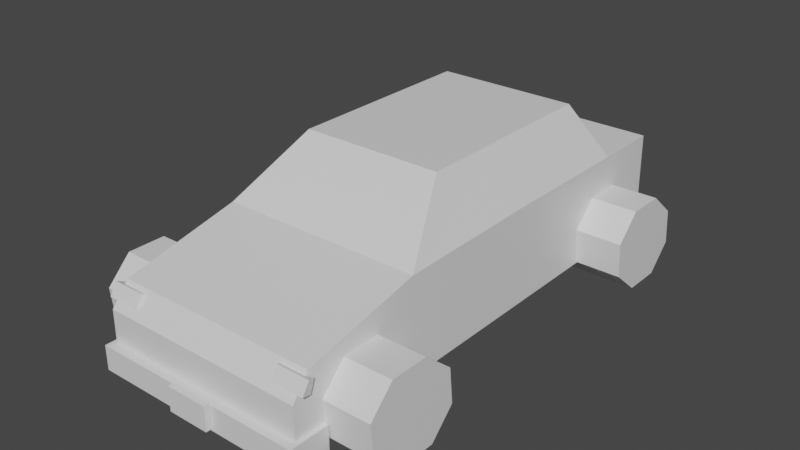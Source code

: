 # Source: araba.blend  (saved by Blender 2.92.15; exported with 4.5.12 LTS)
import bpy
from mathutils import Matrix  # noqa: F401  (used for matrix-valued properties, if any)

bpy.ops.wm.read_factory_settings(use_empty=True)
scene = bpy.context.scene
scene.name = 'Scene'

# ---- collections
col_collection = bpy.data.collections.new('Collection'); scene.collection.children.link(col_collection)

# ---- materials (node trees are filled in below, after node groups)
mat_material = bpy.data.materials.new('Material')
mat_material.alpha_threshold = 0.0
mat_material.use_transparent_shadow = False
mat_material.line_color = (0.0, 0.0, 0.0, 1.0)
mat_material_001 = bpy.data.materials.new('Material.001')
mat_material_001.alpha_threshold = 0.0
mat_material_001.use_transparent_shadow = False
mat_material_001.line_color = (0.0, 0.0, 0.0, 1.0)
mat_material_002 = bpy.data.materials.new('Material.002')
mat_material_002.alpha_threshold = 0.0
mat_material_002.use_transparent_shadow = False
mat_material_002.line_color = (0.0, 0.0, 0.0, 1.0)
mat_material_003 = bpy.data.materials.new('Material.003')
mat_material_003.alpha_threshold = 0.0
mat_material_003.use_transparent_shadow = False
mat_material_003.line_color = (0.0, 0.0, 0.0, 1.0)

# ---- material node trees
mat_material.use_nodes = True; mat_material.node_tree.nodes.clear()
_N = mat_material.node_tree.nodes; _L = mat_material.node_tree.links
n0 = _N.new('ShaderNodeOutputMaterial'); n0.name = 'Material Output'; n0.location = (300, 300)
n1 = _N.new('ShaderNodeBsdfPrincipled'); n1.name = 'Principled BSDF'; n1.location = (10, 300)
n1.distribution = 'GGX'
n1.subsurface_method = 'BURLEY'
n1.inputs[2].default_value = 0.4
n1.inputs[3].default_value = 1.45
n1.inputs[27].default_value = (0.0, 0.0, 0.0, 1.0)
n1.inputs[28].default_value = 1.0
_L.new(n1.outputs[0], n0.inputs[0])
n0.is_active_output = True
mat_material_001.use_nodes = True; mat_material_001.node_tree.nodes.clear()
_N = mat_material_001.node_tree.nodes; _L = mat_material_001.node_tree.links
n0 = _N.new('ShaderNodeOutputMaterial'); n0.name = 'Material Output'; n0.location = (300, 300)
n1 = _N.new('ShaderNodeBsdfPrincipled'); n1.name = 'Principled BSDF'; n1.location = (10, 300)
n1.distribution = 'GGX'
n1.subsurface_method = 'BURLEY'
n1.inputs[2].default_value = 0.4
n1.inputs[3].default_value = 1.45
n1.inputs[27].default_value = (0.0, 0.0, 0.0, 1.0)
n1.inputs[28].default_value = 1.0
_L.new(n1.outputs[0], n0.inputs[0])
n0.is_active_output = True
mat_material_002.use_nodes = True; mat_material_002.node_tree.nodes.clear()
_N = mat_material_002.node_tree.nodes; _L = mat_material_002.node_tree.links
n0 = _N.new('ShaderNodeOutputMaterial'); n0.name = 'Material Output'; n0.location = (300, 300)
n1 = _N.new('ShaderNodeBsdfPrincipled'); n1.name = 'Principled BSDF'; n1.location = (10, 300)
n1.distribution = 'GGX'
n1.subsurface_method = 'BURLEY'
n1.inputs[2].default_value = 0.4
n1.inputs[3].default_value = 1.45
n1.inputs[27].default_value = (0.0, 0.0, 0.0, 1.0)
n1.inputs[28].default_value = 1.0
_L.new(n1.outputs[0], n0.inputs[0])
n0.is_active_output = True
mat_material_003.use_nodes = True; mat_material_003.node_tree.nodes.clear()
_N = mat_material_003.node_tree.nodes; _L = mat_material_003.node_tree.links
n0 = _N.new('ShaderNodeOutputMaterial'); n0.name = 'Material Output'; n0.location = (300, 300)
n1 = _N.new('ShaderNodeBsdfPrincipled'); n1.name = 'Principled BSDF'; n1.location = (10, 300)
n1.distribution = 'GGX'
n1.subsurface_method = 'BURLEY'
n1.inputs[2].default_value = 0.4
n1.inputs[3].default_value = 1.45
n1.inputs[27].default_value = (0.0, 0.0, 0.0, 1.0)
n1.inputs[28].default_value = 1.0
_L.new(n1.outputs[0], n0.inputs[0])
n0.is_active_output = True

# ---- world
world_world = bpy.data.worlds.new('World'); scene.world = world_world
world_world.use_nodes = True; world_world.node_tree.nodes.clear()
_N = world_world.node_tree.nodes; _L = world_world.node_tree.links
n0 = _N.new('ShaderNodeOutputWorld'); n0.name = 'World Output'; n0.location = (300, 300)
n1 = _N.new('ShaderNodeBackground'); n1.name = 'Background'; n1.location = (10, 300)
n1.inputs[0].default_value = (0.05088, 0.05088, 0.05088, 1.0)
_L.new(n1.outputs[0], n0.inputs[0])
n0.is_active_output = True
world_world.color = (0.05088, 0.05088, 0.05088)
world_world.use_sun_shadow = False
world_world.sun_shadow_jitter_overblur = 0.0

# ---- meshes
me_cube = bpy.data.meshes.new('Cube')
me_cube.from_pydata([(0.9876, 0.9303, 0.8311), (1.0, 0.9303, -0.828), (0.9876, -0.9333, 0.3691), (1.0, -1.0, -0.828), (0.9876, -0.477, 0.8135), (1.0, -0.477, -0.828), (1.0, 0.6577, -0.828), (0.9876, 0.6621, 0.8311), (0.6918, 0.5554, 1.781), (0.6918, -0.2158, 1.781), (1.0, 0.1341, -0.828), (0.9876, 0.1341, 0.8468), (0.0, 0.9303, -0.828), (0.0, -0.9333, 0.3691), (0.0, -1.0, -0.828), (0.0, 0.9303, 0.8311), (0.0, -0.477, -0.828), (0.0, -0.477, 0.8135), (0.0, 0.6621, 0.8311), (0.0, 0.6577, -0.828), (0.0, -0.2158, 1.781), (0.0, 0.5554, 1.781), (0.6918, 0.1434, 1.781), (0.0, 0.1434, 1.781), (0.0, 0.1341, -0.828), (1.0, -0.5813, -0.828), (1.0, -0.9356, -0.828), (0.9938, -1.0, -0.007982), (0.0, -1.0, -0.007982), (0.8292, -1.035, -0.99), (0.8292, -1.035, -0.5659), (0.8292, -0.9362, -0.99), (0.8292, -0.9362, -0.5659), (1.036, -1.035, -0.99), (1.036, -1.035, -0.5659), (1.036, -0.9362, -0.99), (1.036, -0.9362, -0.5659), (0.8292, -0.9362, -0.99), (0.8292, -1.035, -0.99), (0.8292, -1.035, -0.5659), (0.8292, -0.9362, -0.5659), (0.0, -0.9362, -0.99), (0.0, -1.035, -0.99), (0.0, -1.035, -0.5659), (0.0, -0.9362, -0.5659), (0.8292, -0.8793, -0.5659), (0.8292, -0.8793, -0.99), (1.036, -0.8793, -0.99), (1.036, -0.8793, -0.5659), (0.0, -1.056, -0.9657), (0.0, -1.056, -0.5432), (0.0, -1.036, -0.9657), (0.0, -1.036, -0.5432), (0.2012, -1.056, -0.9657), (0.2012, -1.056, -0.5432), (0.2012, -1.036, -0.9657), (0.2012, -1.036, -0.5432)], [], [(12, 15, 0, 1), (10, 11, 4, 5), (24, 10, 5, 16), (11, 7, 8, 22), (12, 1, 6, 19), (1, 0, 7, 6), (8, 21, 23, 22), (17, 4, 9, 20), (7, 18, 21, 8), (22, 23, 20, 9), (0, 15, 18, 7), (27, 2, 13, 28), (4, 17, 13, 2), (4, 11, 22, 9), (19, 6, 10, 24), (6, 7, 11, 10), (3, 14, 16, 5, 25, 26), (5, 4, 2, 27, 3, 26, 25), (3, 27, 28, 14), (30, 32, 40, 39), (36, 35, 47, 48), (35, 36, 34, 33), (33, 34, 30, 29), (31, 35, 33, 29), (36, 32, 30, 34), (40, 37, 41, 44), (31, 29, 38, 37), (32, 31, 37, 40), (29, 30, 39, 38), (42, 43, 44, 41), (38, 39, 43, 42), (39, 40, 44, 43), (37, 38, 42, 41), (46, 45, 48, 47), (35, 31, 46, 47), (32, 36, 48, 45), (31, 32, 45, 46), (49, 50, 52, 51), (51, 52, 56, 55), (55, 56, 54, 53), (53, 54, 50, 49), (51, 55, 53, 49), (56, 52, 50, 54)])
_uv = me_cube.uv_layers.new(name='UVMap')
_uv.uv.foreach_set('vector', [0.375, 0.375, 0.625, 0.375, 0.625, 0.5, 0.375, 0.5, 0.375, 0.6138, 0.625, 0.6138, 0.625, 0.6616, 0.375, 0.6616, 0.25, 0.6138, 0.375, 0.6138, 0.375, 0.6616, 0.25, 0.6616, 0.625, 0.6138, 0.625, 0.5661, 0.625, 0.5661, 0.625, 0.6138, 0.25, 0.5, 0.375, 0.5, 0.375, 0.5661, 0.25, 0.5661, 0.375, 0.5, 0.625, 0.5, 0.625, 0.5661, 0.375, 0.5661, 0.625, 0.5661, 0.75, 0.5661, 0.75, 0.6138, 0.625, 0.6138, 0.75, 0.6616, 0.625, 0.6616, 0.625, 0.6616, 0.75, 0.6616, 0.625, 0.5661, 0.75, 0.5661, 0.75, 0.5661, 0.625, 0.5661, 0.625, 0.6138, 0.75, 0.6138, 0.75, 0.6616, 0.625, 0.6616, 0.625, 0.5, 0.75, 0.5, 0.75, 0.5661, 0.625, 0.5661, 0.5, 0.75, 0.625, 0.75, 0.625, 0.875, 0.5, 0.875, 0.625, 0.6616, 0.75, 0.6616, 0.75, 0.75, 0.625, 0.75, 0.625, 0.6616, 0.625, 0.6138, 0.625, 0.6138, 0.625, 0.6616, 0.25, 0.5661, 0.375, 0.5661, 0.375, 0.6138, 0.25, 0.6138, 0.375, 0.5661, 0.625, 0.5661, 0.625, 0.6138, 0.375, 0.6138, 0.375, 0.75, 0.25, 0.75, 0.25, 0.6616, 0.375, 0.6616, 0.375, 0.6718, 0.375, 0.738, 0.375, 0.6616, 0.625, 0.6616, 0.625, 0.75, 0.5, 0.75, 0.375, 0.75, 0.375, 0.738, 0.375, 0.6718, 0.375, 0.75, 0.5, 0.75, 0.5, 0.875, 0.375, 0.875, 0.875, 0.75, 0.875, 0.5, 0.875, 0.5, 0.875, 0.75, 0.625, 0.5, 0.375, 0.5, 0.375, 0.5, 0.625, 0.5, 0.375, 0.5, 0.625, 0.5, 0.625, 0.75, 0.375, 0.75, 0.375, 0.75, 0.625, 0.75, 0.625, 1.0, 0.375, 1.0, 0.125, 0.5, 0.375, 0.5, 0.375, 0.75, 0.125, 0.75, 0.625, 0.5, 0.875, 0.5, 0.875, 0.75, 0.625, 0.75, 0.625, 0.25, 0.375, 0.25, 0.375, 0.25, 0.625, 0.25, 0.125, 0.5, 0.125, 0.75, 0.125, 0.75, 0.125, 0.5, 0.625, 0.25, 0.375, 0.25, 0.375, 0.25, 0.625, 0.25, 0.375, 1.0, 0.625, 1.0, 0.625, 1.0, 0.375, 1.0, 0.375, 0.0, 0.625, 0.0, 0.625, 0.25, 0.375, 0.25, 0.375, 1.0, 0.625, 1.0, 0.625, 1.0, 0.375, 1.0, 0.875, 0.75, 0.875, 0.5, 0.875, 0.5, 0.875, 0.75, 0.125, 0.5, 0.125, 0.75, 0.125, 0.75, 0.125, 0.5, 0.375, 0.25, 0.625, 0.25, 0.625, 0.5, 0.375, 0.5, 0.375, 0.5, 0.125, 0.5, 0.125, 0.5, 0.375, 0.5, 0.875, 0.5, 0.625, 0.5, 0.625, 0.5, 0.875, 0.5, 0.375, 0.25, 0.625, 0.25, 0.625, 0.25, 0.375, 0.25, 0.375, 0.0, 0.625, 0.0, 0.625, 0.25, 0.375, 0.25, 0.375, 0.25, 0.625, 0.25, 0.625, 0.5, 0.375, 0.5, 0.375, 0.5, 0.625, 0.5, 0.625, 0.75, 0.375, 0.75, 0.375, 0.75, 0.625, 0.75, 0.625, 1.0, 0.375, 1.0, 0.125, 0.5, 0.375, 0.5, 0.375, 0.75, 0.125, 0.75, 0.625, 0.5, 0.875, 0.5, 0.875, 0.75, 0.625, 0.75])
me_cube.materials.append(mat_material)
me_cube.use_remesh_preserve_volume = False
me_cube.use_remesh_preserve_attributes = False
me_cube.use_mirror_vertex_groups = False
me_cube.update()
me_cube_001 = bpy.data.meshes.new('Cube.001')
me_cube_001.from_pydata([(-0.1597, 0.1467, 0.2663), (0.1597, 0.1467, 0.2663), (-0.1597, 0.1585, -0.2688), (0.1597, 0.1585, -0.2688), (-0.1597, 0.07745, -0.6465), (0.1597, 0.07745, -0.6465), (-0.1597, -0.04899, -0.6455), (0.1597, -0.04899, -0.6455), (-0.1597, -0.1467, -0.2663), (0.1597, -0.1467, -0.2663), (-0.1597, -0.1585, 0.2688), (0.1597, -0.1585, 0.2688), (-0.1597, -0.07745, 0.6465), (0.1597, -0.07745, 0.6465), (-0.1597, 0.04899, 0.6455), (0.1597, 0.04899, 0.6455)], [], [(0, 1, 3, 2), (2, 3, 5, 4), (4, 5, 7, 6), (6, 7, 9, 8), (8, 9, 11, 10), (10, 11, 13, 12), (3, 1, 15, 13, 11, 9, 7, 5), (12, 13, 15, 14), (14, 15, 1, 0), (0, 2, 4, 6, 8, 10, 12, 14)])
_uv = me_cube_001.uv_layers.new(name='UVMap')
_uv.uv.foreach_set('vector', [1.0, 0.5, 1.0, 1.0, 0.875, 1.0, 0.875, 0.5, 0.875, 0.5, 0.875, 1.0, 0.75, 1.0, 0.75, 0.5, 0.75, 0.5, 0.75, 1.0, 0.625, 1.0, 0.625, 0.5, 0.625, 0.5, 0.625, 1.0, 0.5, 1.0, 0.5, 0.5, 0.5, 0.5, 0.5, 1.0, 0.375, 1.0, 0.375, 0.5, 0.375, 0.5, 0.375, 1.0, 0.25, 1.0, 0.25, 0.5, 0.4197, 0.4197, 0.25, 0.49, 0.08029, 0.4197, 0.01, 0.25, 0.08029, 0.08029, 0.25, 0.01, 0.4197, 0.08029, 0.49, 0.25, 0.25, 0.5, 0.25, 1.0, 0.125, 1.0, 0.125, 0.5, 0.125, 0.5, 0.125, 1.0, 0.0, 1.0, 0.0, 0.5, 0.75, 0.49, 0.9197, 0.4197, 0.99, 0.25, 0.9197, 0.08029, 0.75, 0.01, 0.5803, 0.08029, 0.51, 0.25, 0.5803, 0.4197])
me_cube_001.materials.append(mat_material)
me_cube_001.use_remesh_preserve_volume = False
me_cube_001.use_remesh_preserve_attributes = False
me_cube_001.use_mirror_vertex_groups = False
me_cube_001.update()
me_cube_002 = bpy.data.meshes.new('Cube.002')
me_cube_002.from_pydata([(0.609, -0.5932, -0.2008), (1.446, -0.5932, -0.2008), (0.609, -0.5793, -0.819), (1.446, -0.5793, -0.819), (0.609, -0.6748, -1.255), (1.446, -0.6748, -1.255), (0.609, -0.8236, -1.254), (1.446, -0.8236, -1.254), (0.609, -0.9387, -0.8161), (1.446, -0.9387, -0.8161), (0.609, -0.9526, -0.1979), (1.446, -0.9526, -0.1979), (0.609, -0.8572, 0.2384), (1.446, -0.8572, 0.2384), (0.609, -0.7083, 0.2372), (1.446, -0.7083, 0.2372)], [], [(0, 1, 3, 2), (2, 3, 5, 4), (4, 5, 7, 6), (6, 7, 9, 8), (8, 9, 11, 10), (10, 11, 13, 12), (3, 1, 15, 13, 11, 9, 7, 5), (12, 13, 15, 14), (14, 15, 1, 0), (0, 2, 4, 6, 8, 10, 12, 14)])
_uv = me_cube_002.uv_layers.new(name='UVMap')
_uv.uv.foreach_set('vector', [1.0, 0.5, 1.0, 1.0, 0.875, 1.0, 0.875, 0.5, 0.875, 0.5, 0.875, 1.0, 0.75, 1.0, 0.75, 0.5, 0.75, 0.5, 0.75, 1.0, 0.625, 1.0, 0.625, 0.5, 0.625, 0.5, 0.625, 1.0, 0.5, 1.0, 0.5, 0.5, 0.5, 0.5, 0.5, 1.0, 0.375, 1.0, 0.375, 0.5, 0.375, 0.5, 0.375, 1.0, 0.25, 1.0, 0.25, 0.5, 0.4197, 0.4197, 0.25, 0.49, 0.08029, 0.4197, 0.01, 0.25, 0.08029, 0.08029, 0.25, 0.01, 0.4197, 0.08029, 0.49, 0.25, 0.25, 0.5, 0.25, 1.0, 0.125, 1.0, 0.125, 0.5, 0.125, 0.5, 0.125, 1.0, 0.0, 1.0, 0.0, 0.5, 0.75, 0.49, 0.9197, 0.4197, 0.99, 0.25, 0.9197, 0.08029, 0.75, 0.01, 0.5803, 0.08029, 0.51, 0.25, 0.5803, 0.4197])
me_cube_002.materials.append(mat_material_001)
me_cube_002.use_remesh_preserve_volume = False
me_cube_002.use_remesh_preserve_attributes = False
me_cube_002.use_mirror_vertex_groups = False
me_cube_002.update()
me_cube_003 = bpy.data.meshes.new('Cube.003')
me_cube_003.from_pydata([(0.609, -0.6629, -0.2008), (1.446, -0.6629, -0.2008), (0.609, -0.649, -0.819), (1.446, -0.649, -0.819), (0.609, -0.7445, -1.255), (1.446, -0.7445, -1.255), (0.609, -0.8933, -1.254), (1.446, -0.8933, -1.254), (0.609, -1.008, -0.8161), (1.446, -1.008, -0.8161), (0.609, -1.022, -0.1979), (1.446, -1.022, -0.1979), (0.609, -0.9268, 0.2384), (1.446, -0.9268, 0.2384), (0.609, -0.778, 0.2372), (1.446, -0.778, 0.2372)], [], [(0, 1, 3, 2), (2, 3, 5, 4), (4, 5, 7, 6), (6, 7, 9, 8), (8, 9, 11, 10), (10, 11, 13, 12), (3, 1, 15, 13, 11, 9, 7, 5), (12, 13, 15, 14), (14, 15, 1, 0), (0, 2, 4, 6, 8, 10, 12, 14)])
_uv = me_cube_003.uv_layers.new(name='UVMap')
_uv.uv.foreach_set('vector', [1.0, 0.5, 1.0, 1.0, 0.875, 1.0, 0.875, 0.5, 0.875, 0.5, 0.875, 1.0, 0.75, 1.0, 0.75, 0.5, 0.75, 0.5, 0.75, 1.0, 0.625, 1.0, 0.625, 0.5, 0.625, 0.5, 0.625, 1.0, 0.5, 1.0, 0.5, 0.5, 0.5, 0.5, 0.5, 1.0, 0.375, 1.0, 0.375, 0.5, 0.375, 0.5, 0.375, 1.0, 0.25, 1.0, 0.25, 0.5, 0.4197, 0.4197, 0.25, 0.49, 0.08029, 0.4197, 0.01, 0.25, 0.08029, 0.08029, 0.25, 0.01, 0.4197, 0.08029, 0.49, 0.25, 0.25, 0.5, 0.25, 1.0, 0.125, 1.0, 0.125, 0.5, 0.125, 0.5, 0.125, 1.0, 0.0, 1.0, 0.0, 0.5, 0.75, 0.49, 0.9197, 0.4197, 0.99, 0.25, 0.9197, 0.08029, 0.75, 0.01, 0.5803, 0.08029, 0.51, 0.25, 0.5803, 0.4197])
me_cube_003.materials.append(mat_material_002)
me_cube_003.use_remesh_preserve_volume = False
me_cube_003.use_remesh_preserve_attributes = False
me_cube_003.use_mirror_vertex_groups = False
me_cube_003.update()
me_cube_004 = bpy.data.meshes.new('Cube.004')
me_cube_004.from_pydata([(-0.1597, 0.1467, 0.2663), (0.1597, 0.1467, 0.2663), (-0.1597, 0.1585, -0.2688), (0.1597, 0.1585, -0.2688), (-0.1597, 0.07745, -0.6465), (0.1597, 0.07745, -0.6465), (-0.1597, -0.04899, -0.6455), (0.1597, -0.04899, -0.6455), (-0.1597, -0.1467, -0.2663), (0.1597, -0.1467, -0.2663), (-0.1597, -0.1585, 0.2688), (0.1597, -0.1585, 0.2688), (-0.1597, -0.07745, 0.6465), (0.1597, -0.07745, 0.6465), (-0.1597, 0.04899, 0.6455), (0.1597, 0.04899, 0.6455)], [], [(0, 1, 3, 2), (2, 3, 5, 4), (4, 5, 7, 6), (6, 7, 9, 8), (8, 9, 11, 10), (10, 11, 13, 12), (3, 1, 15, 13, 11, 9, 7, 5), (12, 13, 15, 14), (14, 15, 1, 0), (0, 2, 4, 6, 8, 10, 12, 14)])
_uv = me_cube_004.uv_layers.new(name='UVMap')
_uv.uv.foreach_set('vector', [1.0, 0.5, 1.0, 1.0, 0.875, 1.0, 0.875, 0.5, 0.875, 0.5, 0.875, 1.0, 0.75, 1.0, 0.75, 0.5, 0.75, 0.5, 0.75, 1.0, 0.625, 1.0, 0.625, 0.5, 0.625, 0.5, 0.625, 1.0, 0.5, 1.0, 0.5, 0.5, 0.5, 0.5, 0.5, 1.0, 0.375, 1.0, 0.375, 0.5, 0.375, 0.5, 0.375, 1.0, 0.25, 1.0, 0.25, 0.5, 0.4197, 0.4197, 0.25, 0.49, 0.08029, 0.4197, 0.01, 0.25, 0.08029, 0.08029, 0.25, 0.01, 0.4197, 0.08029, 0.49, 0.25, 0.25, 0.5, 0.25, 1.0, 0.125, 1.0, 0.125, 0.5, 0.125, 0.5, 0.125, 1.0, 0.0, 1.0, 0.0, 0.5, 0.75, 0.49, 0.9197, 0.4197, 0.99, 0.25, 0.9197, 0.08029, 0.75, 0.01, 0.5803, 0.08029, 0.51, 0.25, 0.5803, 0.4197])
me_cube_004.materials.append(mat_material_003)
me_cube_004.use_remesh_preserve_volume = False
me_cube_004.use_remesh_preserve_attributes = False
me_cube_004.use_mirror_vertex_groups = False
me_cube_004.update()
me_cube_005 = bpy.data.meshes.new('Cube.005')
me_cube_005.from_pydata([(1.032, -0.927, 0.2779), (1.032, -0.9443, 0.06169), (1.057, -0.9576, 0.3276), (1.057, -0.9856, 0.1287), (0.723, -0.927, 0.2779), (0.723, -0.9443, 0.06169), (0.7486, -0.9576, 0.3276), (0.7486, -0.9856, 0.1287)], [], [(5, 1, 3, 7), (5, 4, 0, 1), (7, 6, 4, 5), (3, 2, 6, 7), (0, 4, 6, 2), (1, 0, 2, 3)])
_uv = me_cube_005.uv_layers.new(name='UVMap')
_uv.uv.foreach_set('vector', [0.375, 0.0, 0.625, 0.0, 0.625, 0.25, 0.375, 0.25, 0.375, 0.25, 0.625, 0.25, 0.625, 0.5, 0.375, 0.5, 0.375, 0.5, 0.625, 0.5, 0.625, 0.75, 0.375, 0.75, 0.375, 0.75, 0.625, 0.75, 0.625, 1.0, 0.375, 1.0, 0.125, 0.5, 0.375, 0.5, 0.375, 0.75, 0.125, 0.75, 0.625, 0.5, 0.875, 0.5, 0.875, 0.75, 0.625, 0.75])
me_cube_005.materials.append(mat_material)
me_cube_005.use_remesh_preserve_volume = False
me_cube_005.use_remesh_preserve_attributes = False
me_cube_005.use_mirror_vertex_groups = False
me_cube_005.update()

# ---- objects
ob_car = bpy.data.objects.new('car', me_cube)
ob_tekerlek_on = bpy.data.objects.new('tekerlek.on', me_cube_001)
ob_lastik_001 = bpy.data.objects.new('lastik.001', me_cube_002)
ob_lastik_002 = bpy.data.objects.new('lastik.002', me_cube_003)
ob_tekerlek_arka = bpy.data.objects.new('tekerlek.arka', me_cube_004)
ob_car_001 = bpy.data.objects.new('car.001', me_cube_005)

# ---- transforms, parenting, visibility, modifiers, constraints
ob_car.location = (0.0, 0.0, 0.0)
ob_car.scale = (0.9, 2.25, 0.5)
ob_car.lock_rotations_4d = False
ob_car.empty_display_type = 'ARROWS'
ob_car.lineart.crease_threshold = 0.0
_m = ob_car.modifiers.new('Mirror', 'MIRROR')
_m.use_clip = True
_m = ob_car.modifiers.new('Boolean', 'BOOLEAN')
_m.object = ob_lastik_001
_m.use_self = True
_m = ob_car.modifiers.new('Boolean.001', 'BOOLEAN')
_m.object = ob_lastik_002
ob_tekerlek_on.location = (0.7539, -1.572, -0.2766)
ob_tekerlek_on.scale = (0.9, 2.25, 0.5)
ob_tekerlek_on.lock_rotations_4d = False
ob_tekerlek_on.empty_display_type = 'ARROWS'
ob_tekerlek_on.lineart.crease_threshold = 0.0
_m = ob_tekerlek_on.modifiers.new('Mirror', 'MIRROR')
ob_lastik_001.location = (0.0, 0.1545, 0.0)
ob_lastik_001.scale = (0.9, 2.25, 0.5)
ob_lastik_001.lock_rotations_4d = False
ob_lastik_001.empty_display_type = 'ARROWS'
ob_lastik_001.lineart.crease_threshold = 0.0
_m = ob_lastik_001.modifiers.new('Mirror', 'MIRROR')
ob_lastik_002.location = (0.0, 3.364, 0.0)
ob_lastik_002.scale = (0.9, 2.25, 0.5)
ob_lastik_002.lock_rotations_4d = False
ob_lastik_002.empty_display_type = 'ARROWS'
ob_lastik_002.lineart.crease_threshold = 0.0
_m = ob_lastik_002.modifiers.new('Mirror', 'MIRROR')
ob_tekerlek_arka.location = (0.7539, 1.483, -0.2766)
ob_tekerlek_arka.scale = (0.9, 2.25, 0.5)
ob_tekerlek_arka.lock_rotations_4d = False
ob_tekerlek_arka.empty_display_type = 'ARROWS'
ob_tekerlek_arka.lineart.crease_threshold = 0.0
_m = ob_tekerlek_arka.modifiers.new('Mirror', 'MIRROR')
ob_car_001.location = (0.0, 0.0, 0.0)
ob_car_001.scale = (0.9, 2.25, 0.5)
ob_car_001.lock_rotations_4d = False
ob_car_001.empty_display_type = 'ARROWS'
ob_car_001.lineart.crease_threshold = 0.0
_m = ob_car_001.modifiers.new('Mirror', 'MIRROR')

# ---- collection membership
col_collection.objects.link(ob_car)
col_collection.objects.link(ob_tekerlek_on)
col_collection.objects.link(ob_lastik_001)
col_collection.objects.link(ob_lastik_002)
col_collection.objects.link(ob_tekerlek_arka)
col_collection.objects.link(ob_car_001)

# ---- scene / render settings (as saved in the file)
scene.frame_start = 1; scene.frame_end = 250; scene.frame_set(16)
scene.render.engine = 'BLENDER_EEVEE_NEXT'
scene.cycles.use_denoising = False
scene.cycles.samples = 128
scene.cycles.sampling_pattern = 'TABULATED_SOBOL'
scene.cycles.use_adaptive_sampling = False
scene.cycles.use_light_tree = False
scene.view_settings.view_transform = 'Filmic'
bpy.context.view_layer.update()

# ---- added for rendering (the .blend has no active camera and no usable light): camera, sun
cam_auto = bpy.data.cameras.new('AutoCamera')
cam_auto.lens = 50.0
cam_auto.sensor_width = 36.0
cam_auto.clip_end = 1000.0
ob_auto_camera = bpy.data.objects.new('AutoCamera', cam_auto)
scene.collection.objects.link(ob_auto_camera)
ob_auto_camera.location = (4.98737, -6.12646, 4.1214)
ob_auto_camera.rotation_euler = (1.09748, -7.21219e-08, 0.694738)
scene.camera = ob_auto_camera
light_auto_sun = bpy.data.lights.new('AutoSun', 'SUN')
light_auto_sun.energy = 3.0
light_auto_sun.angle = 0.0523599
ob_auto_sun = bpy.data.objects.new('AutoSun', light_auto_sun)
scene.collection.objects.link(ob_auto_sun)
ob_auto_sun.rotation_euler = (0.872665, 0.174533, 0.523599)
bpy.context.view_layer.update()
